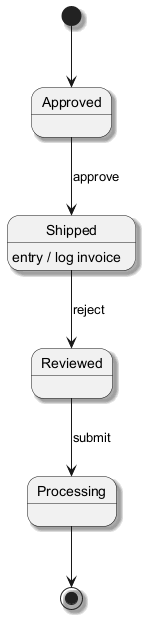

The diagram above was rendered by PlantUML. Its source (embedded in the PNG):
@startuml
skinparam shadowing true
[*] --> Approved
Approved --> Shipped : approve
Shipped --> Reviewed : reject
Shipped : entry / log invoice
Reviewed --> Processing : submit
Processing --> [*]
@enduml